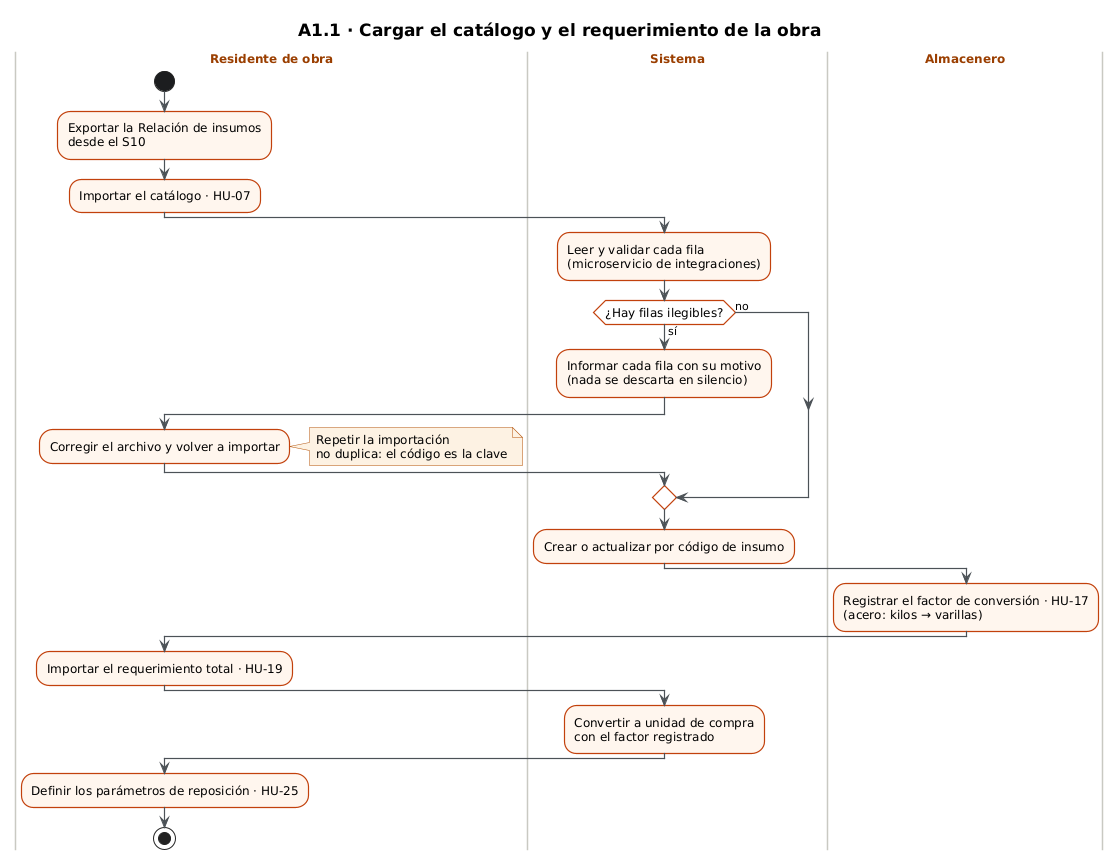

The diagram above was rendered by PlantUML. Its source (embedded in the PNG):
@startuml
!include _estilo.iuml
title A1.1 · Cargar el catálogo y el requerimiento de la obra
|Residente de obra|
start
:Exportar la Relación de insumos\ndesde el S10;
:Importar el catálogo · HU-07;
|Sistema|
:Leer y validar cada fila\n(microservicio de integraciones);
if (¿Hay filas ilegibles?) then (sí)
  :Informar cada fila con su motivo\n(nada se descarta en silencio);
  |Residente de obra|
  :Corregir el archivo y volver a importar;
  note right: Repetir la importación\nno duplica: el código es la clave
else (no)
endif
|Sistema|
:Crear o actualizar por código de insumo;
|Almacenero|
:Registrar el factor de conversión · HU-17\n(acero: kilos → varillas);
|Residente de obra|
:Importar el requerimiento total · HU-19;
|Sistema|
:Convertir a unidad de compra\ncon el factor registrado;
|Residente de obra|
:Definir los parámetros de reposición · HU-25;
stop
@enduml